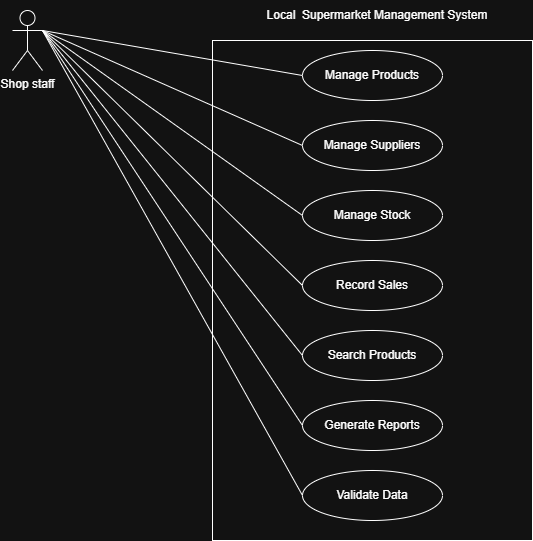

The diagram above was exported from draw.io. Its source (the exported page's mxGraphModel, read from the mxfile embedded in the PNG):
<mxGraphModel dx="1030" dy="567" grid="1" gridSize="10" guides="1" tooltips="1" connect="1" arrows="1" fold="1" page="1" pageScale="1" pageWidth="850" pageHeight="1100" math="0" shadow="0">
  <root>
    <mxCell id="0" />
    <mxCell id="1" parent="0" />
    <mxCell id="Qd5PhgN58g5L2M1ZfOit-1" parent="1" style="shape=umlActor;verticalLabelPosition=bottom;verticalAlign=top;html=1;" value="Shop staff" vertex="1">
      <mxGeometry height="60" width="30" x="80" y="60" as="geometry" />
    </mxCell>
    <mxCell id="Qd5PhgN58g5L2M1ZfOit-14" parent="1" style="rounded=0;whiteSpace=wrap;html=1;" value="" vertex="1">
      <mxGeometry height="500" width="320" x="280" y="90" as="geometry" />
    </mxCell>
    <mxCell id="Qd5PhgN58g5L2M1ZfOit-15" parent="1" style="ellipse;whiteSpace=wrap;html=1;" value="Manage Products" vertex="1">
      <mxGeometry height="50" width="140" x="370" y="100" as="geometry" />
    </mxCell>
    <mxCell id="Qd5PhgN58g5L2M1ZfOit-16" parent="1" style="ellipse;whiteSpace=wrap;html=1;" value="Manage Suppliers" vertex="1">
      <mxGeometry height="50" width="140" x="370" y="170" as="geometry" />
    </mxCell>
    <mxCell id="Qd5PhgN58g5L2M1ZfOit-17" parent="1" style="ellipse;whiteSpace=wrap;html=1;" value="Manage Stock" vertex="1">
      <mxGeometry height="50" width="140" x="370" y="240" as="geometry" />
    </mxCell>
    <mxCell id="Qd5PhgN58g5L2M1ZfOit-18" parent="1" style="ellipse;whiteSpace=wrap;html=1;" value="Record Sales" vertex="1">
      <mxGeometry height="50" width="140" x="370" y="310" as="geometry" />
    </mxCell>
    <mxCell id="Qd5PhgN58g5L2M1ZfOit-19" parent="1" style="ellipse;whiteSpace=wrap;html=1;" value="Search Products" vertex="1">
      <mxGeometry height="50" width="140" x="370" y="380" as="geometry" />
    </mxCell>
    <mxCell id="Qd5PhgN58g5L2M1ZfOit-21" parent="1" style="ellipse;whiteSpace=wrap;html=1;" value="Generate Reports" vertex="1">
      <mxGeometry height="50" width="140" x="370" y="450" as="geometry" />
    </mxCell>
    <mxCell id="Qd5PhgN58g5L2M1ZfOit-22" parent="1" style="ellipse;whiteSpace=wrap;html=1;" value="Validate Data" vertex="1">
      <mxGeometry height="50" width="140" x="370" y="520" as="geometry" />
    </mxCell>
    <mxCell id="Qd5PhgN58g5L2M1ZfOit-23" edge="1" parent="1" source="Qd5PhgN58g5L2M1ZfOit-19" style="edgeStyle=orthogonalEdgeStyle;rounded=0;orthogonalLoop=1;jettySize=auto;html=1;exitX=0.5;exitY=1;exitDx=0;exitDy=0;" target="Qd5PhgN58g5L2M1ZfOit-19">
      <mxGeometry relative="1" as="geometry" />
    </mxCell>
    <mxCell id="Qd5PhgN58g5L2M1ZfOit-24" parent="1" style="text;html=1;whiteSpace=wrap;strokeColor=none;fillColor=none;align=center;verticalAlign=middle;rounded=0;" value="Local&amp;nbsp; Supermarket Management System" vertex="1">
      <mxGeometry height="30" width="250" x="320" y="50" as="geometry" />
    </mxCell>
    <mxCell id="Qd5PhgN58g5L2M1ZfOit-30" edge="1" parent="1" source="Qd5PhgN58g5L2M1ZfOit-15" style="endArrow=none;html=1;rounded=0;entryX=1;entryY=0.3333333333333333;entryDx=0;entryDy=0;entryPerimeter=0;exitX=0;exitY=0.5;exitDx=0;exitDy=0;" target="Qd5PhgN58g5L2M1ZfOit-1" value="">
      <mxGeometry height="50" relative="1" width="50" as="geometry">
        <mxPoint x="400" y="300" as="sourcePoint" />
        <mxPoint x="140" y="270" as="targetPoint" />
      </mxGeometry>
    </mxCell>
    <mxCell id="Qd5PhgN58g5L2M1ZfOit-31" edge="1" parent="1" style="endArrow=none;html=1;rounded=0;entryX=0;entryY=0.5;entryDx=0;entryDy=0;" target="Qd5PhgN58g5L2M1ZfOit-16" value="">
      <mxGeometry height="50" relative="1" width="50" as="geometry">
        <mxPoint x="110" y="80" as="sourcePoint" />
        <mxPoint x="450" y="250" as="targetPoint" />
      </mxGeometry>
    </mxCell>
    <mxCell id="Qd5PhgN58g5L2M1ZfOit-32" edge="1" parent="1" source="Qd5PhgN58g5L2M1ZfOit-1" style="endArrow=none;html=1;rounded=0;entryX=0;entryY=0.5;entryDx=0;entryDy=0;exitX=1;exitY=0.3333333333333333;exitDx=0;exitDy=0;exitPerimeter=0;" target="Qd5PhgN58g5L2M1ZfOit-17" value="">
      <mxGeometry height="50" relative="1" width="50" as="geometry">
        <mxPoint x="400" y="300" as="sourcePoint" />
        <mxPoint x="440" y="260" as="targetPoint" />
      </mxGeometry>
    </mxCell>
    <mxCell id="Qd5PhgN58g5L2M1ZfOit-33" edge="1" parent="1" style="endArrow=none;html=1;rounded=0;entryX=0;entryY=0.5;entryDx=0;entryDy=0;" target="Qd5PhgN58g5L2M1ZfOit-18" value="">
      <mxGeometry height="50" relative="1" width="50" as="geometry">
        <mxPoint x="110" y="80" as="sourcePoint" />
        <mxPoint x="450" y="250" as="targetPoint" />
      </mxGeometry>
    </mxCell>
    <mxCell id="Qd5PhgN58g5L2M1ZfOit-34" edge="1" parent="1" source="Qd5PhgN58g5L2M1ZfOit-1" style="endArrow=none;html=1;rounded=0;entryX=0;entryY=0.5;entryDx=0;entryDy=0;exitX=1;exitY=0.3333333333333333;exitDx=0;exitDy=0;exitPerimeter=0;" target="Qd5PhgN58g5L2M1ZfOit-19" value="">
      <mxGeometry height="50" relative="1" width="50" as="geometry">
        <mxPoint x="400" y="300" as="sourcePoint" />
        <mxPoint x="450" y="250" as="targetPoint" />
      </mxGeometry>
    </mxCell>
    <mxCell id="Qd5PhgN58g5L2M1ZfOit-35" edge="1" parent="1" source="Qd5PhgN58g5L2M1ZfOit-21" style="endArrow=none;html=1;rounded=0;exitX=0;exitY=0.5;exitDx=0;exitDy=0;entryX=1;entryY=0.3333333333333333;entryDx=0;entryDy=0;entryPerimeter=0;" target="Qd5PhgN58g5L2M1ZfOit-1" value="">
      <mxGeometry height="50" relative="1" width="50" as="geometry">
        <mxPoint x="400" y="300" as="sourcePoint" />
        <mxPoint x="450" y="250" as="targetPoint" />
      </mxGeometry>
    </mxCell>
    <mxCell id="Qd5PhgN58g5L2M1ZfOit-36" edge="1" parent="1" source="Qd5PhgN58g5L2M1ZfOit-22" style="endArrow=none;html=1;rounded=0;exitX=0;exitY=0.5;exitDx=0;exitDy=0;entryX=1;entryY=0.3333333333333333;entryDx=0;entryDy=0;entryPerimeter=0;" target="Qd5PhgN58g5L2M1ZfOit-1" value="">
      <mxGeometry height="50" relative="1" width="50" as="geometry">
        <mxPoint x="400" y="300" as="sourcePoint" />
        <mxPoint x="450" y="250" as="targetPoint" />
      </mxGeometry>
    </mxCell>
  </root>
</mxGraphModel>